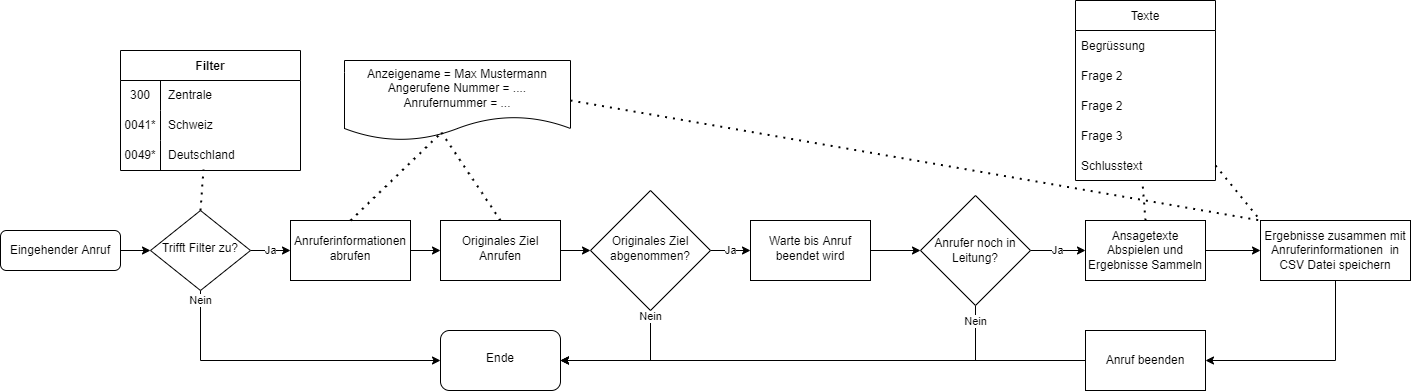

The diagram above was exported from draw.io. Its source (the exported page's mxGraphModel, read from the mxfile embedded in the PNG):
<mxGraphModel dx="2031" dy="2405" grid="1" gridSize="10" guides="1" tooltips="1" connect="1" arrows="1" fold="1" page="1" pageScale="1" pageWidth="827" pageHeight="1169" math="0" shadow="0">
  <root>
    <mxCell id="WIyWlLk6GJQsqaUBKTNV-0" />
    <mxCell id="WIyWlLk6GJQsqaUBKTNV-1" parent="WIyWlLk6GJQsqaUBKTNV-0" />
    <mxCell id="ziyDbzRqiYTaD4wBA510-13" value="" style="edgeStyle=orthogonalEdgeStyle;rounded=0;orthogonalLoop=1;jettySize=auto;html=1;" edge="1" parent="WIyWlLk6GJQsqaUBKTNV-1" source="WIyWlLk6GJQsqaUBKTNV-3" target="WIyWlLk6GJQsqaUBKTNV-6">
      <mxGeometry relative="1" as="geometry" />
    </mxCell>
    <mxCell id="WIyWlLk6GJQsqaUBKTNV-3" value="Eingehender Anruf" style="rounded=1;whiteSpace=wrap;html=1;fontSize=12;glass=0;strokeWidth=1;shadow=0;" parent="WIyWlLk6GJQsqaUBKTNV-1" vertex="1">
      <mxGeometry x="70" y="220" width="120" height="40" as="geometry" />
    </mxCell>
    <mxCell id="ziyDbzRqiYTaD4wBA510-33" value="Nein" style="edgeStyle=orthogonalEdgeStyle;rounded=0;orthogonalLoop=1;jettySize=auto;html=1;" edge="1" parent="WIyWlLk6GJQsqaUBKTNV-1" source="WIyWlLk6GJQsqaUBKTNV-6" target="ziyDbzRqiYTaD4wBA510-18">
      <mxGeometry x="-0.9355" relative="1" as="geometry">
        <Array as="points">
          <mxPoint x="270" y="350" />
        </Array>
        <mxPoint as="offset" />
      </mxGeometry>
    </mxCell>
    <mxCell id="ziyDbzRqiYTaD4wBA510-34" value="Ja" style="edgeStyle=orthogonalEdgeStyle;rounded=0;orthogonalLoop=1;jettySize=auto;html=1;" edge="1" parent="WIyWlLk6GJQsqaUBKTNV-1" source="WIyWlLk6GJQsqaUBKTNV-6" target="ziyDbzRqiYTaD4wBA510-16">
      <mxGeometry relative="1" as="geometry" />
    </mxCell>
    <mxCell id="WIyWlLk6GJQsqaUBKTNV-6" value="Trifft Filter zu?" style="rhombus;whiteSpace=wrap;html=1;shadow=0;fontFamily=Helvetica;fontSize=12;align=center;strokeWidth=1;spacing=6;spacingTop=-4;" parent="WIyWlLk6GJQsqaUBKTNV-1" vertex="1">
      <mxGeometry x="220" y="200" width="100" height="80" as="geometry" />
    </mxCell>
    <mxCell id="ziyDbzRqiYTaD4wBA510-2" value="Filter" style="shape=table;startSize=30;container=1;collapsible=0;childLayout=tableLayout;fixedRows=1;rowLines=0;fontStyle=1;" vertex="1" parent="WIyWlLk6GJQsqaUBKTNV-1">
      <mxGeometry x="190" y="40" width="180" height="120" as="geometry" />
    </mxCell>
    <mxCell id="ziyDbzRqiYTaD4wBA510-3" value="" style="shape=tableRow;horizontal=0;startSize=0;swimlaneHead=0;swimlaneBody=0;top=0;left=0;bottom=0;right=0;collapsible=0;dropTarget=0;fillColor=none;points=[[0,0.5],[1,0.5]];portConstraint=eastwest;" vertex="1" parent="ziyDbzRqiYTaD4wBA510-2">
      <mxGeometry y="30" width="180" height="30" as="geometry" />
    </mxCell>
    <mxCell id="ziyDbzRqiYTaD4wBA510-4" value="300" style="shape=partialRectangle;html=1;whiteSpace=wrap;connectable=0;fillColor=none;top=0;left=0;bottom=0;right=0;overflow=hidden;pointerEvents=1;" vertex="1" parent="ziyDbzRqiYTaD4wBA510-3">
      <mxGeometry width="40" height="30" as="geometry">
        <mxRectangle width="40" height="30" as="alternateBounds" />
      </mxGeometry>
    </mxCell>
    <mxCell id="ziyDbzRqiYTaD4wBA510-5" value="Zentrale" style="shape=partialRectangle;html=1;whiteSpace=wrap;connectable=0;fillColor=none;top=0;left=0;bottom=0;right=0;align=left;spacingLeft=6;overflow=hidden;" vertex="1" parent="ziyDbzRqiYTaD4wBA510-3">
      <mxGeometry x="40" width="140" height="30" as="geometry">
        <mxRectangle width="140" height="30" as="alternateBounds" />
      </mxGeometry>
    </mxCell>
    <mxCell id="ziyDbzRqiYTaD4wBA510-6" value="" style="shape=tableRow;horizontal=0;startSize=0;swimlaneHead=0;swimlaneBody=0;top=0;left=0;bottom=0;right=0;collapsible=0;dropTarget=0;fillColor=none;points=[[0,0.5],[1,0.5]];portConstraint=eastwest;" vertex="1" parent="ziyDbzRqiYTaD4wBA510-2">
      <mxGeometry y="60" width="180" height="30" as="geometry" />
    </mxCell>
    <mxCell id="ziyDbzRqiYTaD4wBA510-7" value="0041*" style="shape=partialRectangle;html=1;whiteSpace=wrap;connectable=0;fillColor=none;top=0;left=0;bottom=0;right=0;overflow=hidden;" vertex="1" parent="ziyDbzRqiYTaD4wBA510-6">
      <mxGeometry width="40" height="30" as="geometry">
        <mxRectangle width="40" height="30" as="alternateBounds" />
      </mxGeometry>
    </mxCell>
    <mxCell id="ziyDbzRqiYTaD4wBA510-8" value="Schweiz" style="shape=partialRectangle;html=1;whiteSpace=wrap;connectable=0;fillColor=none;top=0;left=0;bottom=0;right=0;align=left;spacingLeft=6;overflow=hidden;" vertex="1" parent="ziyDbzRqiYTaD4wBA510-6">
      <mxGeometry x="40" width="140" height="30" as="geometry">
        <mxRectangle width="140" height="30" as="alternateBounds" />
      </mxGeometry>
    </mxCell>
    <mxCell id="ziyDbzRqiYTaD4wBA510-9" value="" style="shape=tableRow;horizontal=0;startSize=0;swimlaneHead=0;swimlaneBody=0;top=0;left=0;bottom=0;right=0;collapsible=0;dropTarget=0;fillColor=none;points=[[0,0.5],[1,0.5]];portConstraint=eastwest;" vertex="1" parent="ziyDbzRqiYTaD4wBA510-2">
      <mxGeometry y="90" width="180" height="30" as="geometry" />
    </mxCell>
    <mxCell id="ziyDbzRqiYTaD4wBA510-10" value="0049*" style="shape=partialRectangle;html=1;whiteSpace=wrap;connectable=0;fillColor=none;top=0;left=0;bottom=0;right=0;overflow=hidden;" vertex="1" parent="ziyDbzRqiYTaD4wBA510-9">
      <mxGeometry width="40" height="30" as="geometry">
        <mxRectangle width="40" height="30" as="alternateBounds" />
      </mxGeometry>
    </mxCell>
    <mxCell id="ziyDbzRqiYTaD4wBA510-11" value="Deutschland" style="shape=partialRectangle;html=1;whiteSpace=wrap;connectable=0;fillColor=none;top=0;left=0;bottom=0;right=0;align=left;spacingLeft=6;overflow=hidden;" vertex="1" parent="ziyDbzRqiYTaD4wBA510-9">
      <mxGeometry x="40" width="140" height="30" as="geometry">
        <mxRectangle width="140" height="30" as="alternateBounds" />
      </mxGeometry>
    </mxCell>
    <mxCell id="ziyDbzRqiYTaD4wBA510-12" value="" style="endArrow=none;dashed=1;html=1;dashPattern=1 3;strokeWidth=2;rounded=0;entryX=0.461;entryY=0.967;entryDx=0;entryDy=0;entryPerimeter=0;exitX=0.5;exitY=0;exitDx=0;exitDy=0;" edge="1" parent="WIyWlLk6GJQsqaUBKTNV-1" source="WIyWlLk6GJQsqaUBKTNV-6" target="ziyDbzRqiYTaD4wBA510-9">
      <mxGeometry width="50" height="50" relative="1" as="geometry">
        <mxPoint x="460" y="250" as="sourcePoint" />
        <mxPoint x="510" y="200" as="targetPoint" />
      </mxGeometry>
    </mxCell>
    <mxCell id="ziyDbzRqiYTaD4wBA510-36" value="" style="edgeStyle=orthogonalEdgeStyle;rounded=0;orthogonalLoop=1;jettySize=auto;html=1;" edge="1" parent="WIyWlLk6GJQsqaUBKTNV-1" source="ziyDbzRqiYTaD4wBA510-16" target="ziyDbzRqiYTaD4wBA510-21">
      <mxGeometry relative="1" as="geometry" />
    </mxCell>
    <mxCell id="ziyDbzRqiYTaD4wBA510-16" value="Anruferinformationen abrufen" style="whiteSpace=wrap;html=1;shadow=0;strokeWidth=1;spacing=6;spacingTop=-4;" vertex="1" parent="WIyWlLk6GJQsqaUBKTNV-1">
      <mxGeometry x="360" y="210" width="120" height="60" as="geometry" />
    </mxCell>
    <mxCell id="ziyDbzRqiYTaD4wBA510-18" value="Ende" style="rounded=1;whiteSpace=wrap;html=1;shadow=0;strokeWidth=1;spacing=6;spacingTop=-4;" vertex="1" parent="WIyWlLk6GJQsqaUBKTNV-1">
      <mxGeometry x="510" y="320" width="120" height="60" as="geometry" />
    </mxCell>
    <mxCell id="ziyDbzRqiYTaD4wBA510-20" value="Anzeigename = Max Mustermann&lt;br&gt;Angerufene Nummer = ....&lt;br&gt;Anrufernummer = ..." style="shape=document;whiteSpace=wrap;html=1;boundedLbl=1;" vertex="1" parent="WIyWlLk6GJQsqaUBKTNV-1">
      <mxGeometry x="414" y="50" width="226" height="80" as="geometry" />
    </mxCell>
    <mxCell id="ziyDbzRqiYTaD4wBA510-37" value="" style="edgeStyle=orthogonalEdgeStyle;rounded=0;orthogonalLoop=1;jettySize=auto;html=1;" edge="1" parent="WIyWlLk6GJQsqaUBKTNV-1" source="ziyDbzRqiYTaD4wBA510-21" target="ziyDbzRqiYTaD4wBA510-23">
      <mxGeometry relative="1" as="geometry" />
    </mxCell>
    <mxCell id="ziyDbzRqiYTaD4wBA510-21" value="Originales Ziel Anrufen" style="whiteSpace=wrap;html=1;shadow=0;strokeWidth=1;spacing=6;spacingTop=-4;" vertex="1" parent="WIyWlLk6GJQsqaUBKTNV-1">
      <mxGeometry x="510" y="210" width="120" height="60" as="geometry" />
    </mxCell>
    <mxCell id="ziyDbzRqiYTaD4wBA510-39" value="Nein" style="edgeStyle=orthogonalEdgeStyle;rounded=0;orthogonalLoop=1;jettySize=auto;html=1;entryX=1;entryY=0.5;entryDx=0;entryDy=0;" edge="1" parent="WIyWlLk6GJQsqaUBKTNV-1" source="ziyDbzRqiYTaD4wBA510-23" target="ziyDbzRqiYTaD4wBA510-18">
      <mxGeometry x="-0.9091" relative="1" as="geometry">
        <mxPoint x="720" y="410" as="targetPoint" />
        <Array as="points">
          <mxPoint x="720" y="350" />
        </Array>
        <mxPoint as="offset" />
      </mxGeometry>
    </mxCell>
    <mxCell id="ziyDbzRqiYTaD4wBA510-41" value="Ja" style="edgeStyle=orthogonalEdgeStyle;rounded=0;orthogonalLoop=1;jettySize=auto;html=1;" edge="1" parent="WIyWlLk6GJQsqaUBKTNV-1" source="ziyDbzRqiYTaD4wBA510-23" target="ziyDbzRqiYTaD4wBA510-29">
      <mxGeometry relative="1" as="geometry" />
    </mxCell>
    <mxCell id="ziyDbzRqiYTaD4wBA510-23" value="Originales Ziel abgenommen?" style="rhombus;whiteSpace=wrap;html=1;shadow=0;strokeWidth=1;spacing=6;spacingTop=-4;" vertex="1" parent="WIyWlLk6GJQsqaUBKTNV-1">
      <mxGeometry x="660" y="180" width="120" height="120" as="geometry" />
    </mxCell>
    <mxCell id="ziyDbzRqiYTaD4wBA510-25" value="" style="endArrow=none;dashed=1;html=1;dashPattern=1 3;strokeWidth=2;rounded=0;exitX=0.5;exitY=0;exitDx=0;exitDy=0;entryX=0.429;entryY=0.9;entryDx=0;entryDy=0;entryPerimeter=0;" edge="1" parent="WIyWlLk6GJQsqaUBKTNV-1" source="ziyDbzRqiYTaD4wBA510-21" target="ziyDbzRqiYTaD4wBA510-20">
      <mxGeometry width="50" height="50" relative="1" as="geometry">
        <mxPoint x="560" y="398" as="sourcePoint" />
        <mxPoint x="610" y="348" as="targetPoint" />
      </mxGeometry>
    </mxCell>
    <mxCell id="ziyDbzRqiYTaD4wBA510-26" value="" style="endArrow=none;dashed=1;html=1;dashPattern=1 3;strokeWidth=2;rounded=0;exitX=0.5;exitY=0;exitDx=0;exitDy=0;entryX=0.42;entryY=0.925;entryDx=0;entryDy=0;entryPerimeter=0;" edge="1" parent="WIyWlLk6GJQsqaUBKTNV-1" source="ziyDbzRqiYTaD4wBA510-16" target="ziyDbzRqiYTaD4wBA510-20">
      <mxGeometry width="50" height="50" relative="1" as="geometry">
        <mxPoint x="530" y="448" as="sourcePoint" />
        <mxPoint x="580" y="398" as="targetPoint" />
      </mxGeometry>
    </mxCell>
    <mxCell id="ziyDbzRqiYTaD4wBA510-43" value="" style="edgeStyle=orthogonalEdgeStyle;rounded=0;orthogonalLoop=1;jettySize=auto;html=1;" edge="1" parent="WIyWlLk6GJQsqaUBKTNV-1" source="ziyDbzRqiYTaD4wBA510-29" target="ziyDbzRqiYTaD4wBA510-42">
      <mxGeometry relative="1" as="geometry" />
    </mxCell>
    <mxCell id="ziyDbzRqiYTaD4wBA510-29" value="Warte bis Anruf beendet wird" style="whiteSpace=wrap;html=1;shadow=0;strokeWidth=1;spacing=6;spacingTop=-4;" vertex="1" parent="WIyWlLk6GJQsqaUBKTNV-1">
      <mxGeometry x="820" y="210" width="120" height="60" as="geometry" />
    </mxCell>
    <mxCell id="ziyDbzRqiYTaD4wBA510-45" value="Ja" style="edgeStyle=orthogonalEdgeStyle;rounded=0;orthogonalLoop=1;jettySize=auto;html=1;" edge="1" parent="WIyWlLk6GJQsqaUBKTNV-1" source="ziyDbzRqiYTaD4wBA510-42" target="ziyDbzRqiYTaD4wBA510-44">
      <mxGeometry relative="1" as="geometry" />
    </mxCell>
    <mxCell id="ziyDbzRqiYTaD4wBA510-47" value="Nein" style="edgeStyle=orthogonalEdgeStyle;rounded=0;orthogonalLoop=1;jettySize=auto;html=1;entryX=1;entryY=0.5;entryDx=0;entryDy=0;exitX=0.5;exitY=1;exitDx=0;exitDy=0;" edge="1" parent="WIyWlLk6GJQsqaUBKTNV-1" source="ziyDbzRqiYTaD4wBA510-42" target="ziyDbzRqiYTaD4wBA510-18">
      <mxGeometry x="-0.9333" relative="1" as="geometry">
        <mxPoint x="1060" y="440" as="sourcePoint" />
        <mxPoint x="1025" y="400" as="targetPoint" />
        <Array as="points">
          <mxPoint x="1045" y="350" />
        </Array>
        <mxPoint as="offset" />
      </mxGeometry>
    </mxCell>
    <mxCell id="ziyDbzRqiYTaD4wBA510-42" value="Anrufer noch in Leitung?" style="rhombus;whiteSpace=wrap;html=1;" vertex="1" parent="WIyWlLk6GJQsqaUBKTNV-1">
      <mxGeometry x="990" y="185" width="110" height="110" as="geometry" />
    </mxCell>
    <mxCell id="ziyDbzRqiYTaD4wBA510-71" value="" style="edgeStyle=orthogonalEdgeStyle;rounded=0;orthogonalLoop=1;jettySize=auto;html=1;" edge="1" parent="WIyWlLk6GJQsqaUBKTNV-1" source="ziyDbzRqiYTaD4wBA510-44" target="ziyDbzRqiYTaD4wBA510-70">
      <mxGeometry relative="1" as="geometry" />
    </mxCell>
    <mxCell id="ziyDbzRqiYTaD4wBA510-44" value="Ansagetexte Abspielen und Ergebnisse Sammeln" style="whiteSpace=wrap;html=1;" vertex="1" parent="WIyWlLk6GJQsqaUBKTNV-1">
      <mxGeometry x="1155" y="210" width="120" height="60" as="geometry" />
    </mxCell>
    <mxCell id="ziyDbzRqiYTaD4wBA510-62" value="Texte" style="swimlane;fontStyle=0;childLayout=stackLayout;horizontal=1;startSize=30;horizontalStack=0;resizeParent=1;resizeParentMax=0;resizeLast=0;collapsible=1;marginBottom=0;" vertex="1" parent="WIyWlLk6GJQsqaUBKTNV-1">
      <mxGeometry x="1145" y="-10" width="140" height="180" as="geometry" />
    </mxCell>
    <mxCell id="ziyDbzRqiYTaD4wBA510-63" value="Begrüssung" style="text;strokeColor=none;fillColor=none;align=left;verticalAlign=middle;spacingLeft=4;spacingRight=4;overflow=hidden;points=[[0,0.5],[1,0.5]];portConstraint=eastwest;rotatable=0;" vertex="1" parent="ziyDbzRqiYTaD4wBA510-62">
      <mxGeometry y="30" width="140" height="30" as="geometry" />
    </mxCell>
    <mxCell id="ziyDbzRqiYTaD4wBA510-64" value="Frage 2" style="text;strokeColor=none;fillColor=none;align=left;verticalAlign=middle;spacingLeft=4;spacingRight=4;overflow=hidden;points=[[0,0.5],[1,0.5]];portConstraint=eastwest;rotatable=0;" vertex="1" parent="ziyDbzRqiYTaD4wBA510-62">
      <mxGeometry y="60" width="140" height="30" as="geometry" />
    </mxCell>
    <mxCell id="ziyDbzRqiYTaD4wBA510-67" value="Frage 2" style="text;strokeColor=none;fillColor=none;align=left;verticalAlign=middle;spacingLeft=4;spacingRight=4;overflow=hidden;points=[[0,0.5],[1,0.5]];portConstraint=eastwest;rotatable=0;" vertex="1" parent="ziyDbzRqiYTaD4wBA510-62">
      <mxGeometry y="90" width="140" height="30" as="geometry" />
    </mxCell>
    <mxCell id="ziyDbzRqiYTaD4wBA510-68" value="Frage 3" style="text;strokeColor=none;fillColor=none;align=left;verticalAlign=middle;spacingLeft=4;spacingRight=4;overflow=hidden;points=[[0,0.5],[1,0.5]];portConstraint=eastwest;rotatable=0;" vertex="1" parent="ziyDbzRqiYTaD4wBA510-62">
      <mxGeometry y="120" width="140" height="30" as="geometry" />
    </mxCell>
    <mxCell id="ziyDbzRqiYTaD4wBA510-65" value="Schlusstext" style="text;strokeColor=none;fillColor=none;align=left;verticalAlign=middle;spacingLeft=4;spacingRight=4;overflow=hidden;points=[[0,0.5],[1,0.5]];portConstraint=eastwest;rotatable=0;" vertex="1" parent="ziyDbzRqiYTaD4wBA510-62">
      <mxGeometry y="150" width="140" height="30" as="geometry" />
    </mxCell>
    <mxCell id="ziyDbzRqiYTaD4wBA510-69" value="" style="endArrow=none;dashed=1;html=1;dashPattern=1 3;strokeWidth=2;rounded=0;entryX=0.479;entryY=1.1;entryDx=0;entryDy=0;entryPerimeter=0;exitX=0.5;exitY=0;exitDx=0;exitDy=0;" edge="1" parent="WIyWlLk6GJQsqaUBKTNV-1" source="ziyDbzRqiYTaD4wBA510-44" target="ziyDbzRqiYTaD4wBA510-65">
      <mxGeometry width="50" height="50" relative="1" as="geometry">
        <mxPoint x="1150" y="450" as="sourcePoint" />
        <mxPoint x="1200" y="400" as="targetPoint" />
      </mxGeometry>
    </mxCell>
    <mxCell id="ziyDbzRqiYTaD4wBA510-76" value="" style="edgeStyle=orthogonalEdgeStyle;rounded=0;orthogonalLoop=1;jettySize=auto;html=1;entryX=1;entryY=0.5;entryDx=0;entryDy=0;" edge="1" parent="WIyWlLk6GJQsqaUBKTNV-1" source="ziyDbzRqiYTaD4wBA510-70" target="ziyDbzRqiYTaD4wBA510-74">
      <mxGeometry relative="1" as="geometry">
        <mxPoint x="1405" y="350" as="targetPoint" />
        <Array as="points">
          <mxPoint x="1405" y="350" />
        </Array>
      </mxGeometry>
    </mxCell>
    <mxCell id="ziyDbzRqiYTaD4wBA510-70" value="Ergebnisse zusammen mit Anruferinformationen&amp;nbsp; in CSV Datei speichern" style="rounded=0;whiteSpace=wrap;html=1;" vertex="1" parent="WIyWlLk6GJQsqaUBKTNV-1">
      <mxGeometry x="1330" y="210" width="150" height="60" as="geometry" />
    </mxCell>
    <mxCell id="ziyDbzRqiYTaD4wBA510-72" value="" style="endArrow=none;dashed=1;html=1;dashPattern=1 3;strokeWidth=2;rounded=0;entryX=0;entryY=0;entryDx=0;entryDy=0;exitX=1;exitY=0.5;exitDx=0;exitDy=0;" edge="1" parent="WIyWlLk6GJQsqaUBKTNV-1" source="ziyDbzRqiYTaD4wBA510-20" target="ziyDbzRqiYTaD4wBA510-70">
      <mxGeometry width="50" height="50" relative="1" as="geometry">
        <mxPoint x="820" y="120" as="sourcePoint" />
        <mxPoint x="870" y="70" as="targetPoint" />
        <Array as="points" />
      </mxGeometry>
    </mxCell>
    <mxCell id="ziyDbzRqiYTaD4wBA510-73" value="" style="endArrow=none;dashed=1;html=1;dashPattern=1 3;strokeWidth=2;rounded=0;exitX=1;exitY=0.5;exitDx=0;exitDy=0;entryX=0;entryY=0;entryDx=0;entryDy=0;" edge="1" parent="WIyWlLk6GJQsqaUBKTNV-1" source="ziyDbzRqiYTaD4wBA510-65" target="ziyDbzRqiYTaD4wBA510-70">
      <mxGeometry width="50" height="50" relative="1" as="geometry">
        <mxPoint x="1380" y="120" as="sourcePoint" />
        <mxPoint x="1430" y="70" as="targetPoint" />
      </mxGeometry>
    </mxCell>
    <mxCell id="ziyDbzRqiYTaD4wBA510-78" value="" style="edgeStyle=orthogonalEdgeStyle;rounded=0;orthogonalLoop=1;jettySize=auto;html=1;entryX=1;entryY=0.5;entryDx=0;entryDy=0;" edge="1" parent="WIyWlLk6GJQsqaUBKTNV-1" source="ziyDbzRqiYTaD4wBA510-74" target="ziyDbzRqiYTaD4wBA510-18">
      <mxGeometry relative="1" as="geometry">
        <mxPoint x="1060" y="350" as="targetPoint" />
      </mxGeometry>
    </mxCell>
    <mxCell id="ziyDbzRqiYTaD4wBA510-74" value="Anruf beenden" style="whiteSpace=wrap;html=1;" vertex="1" parent="WIyWlLk6GJQsqaUBKTNV-1">
      <mxGeometry x="1155" y="320" width="120" height="60" as="geometry" />
    </mxCell>
  </root>
</mxGraphModel>